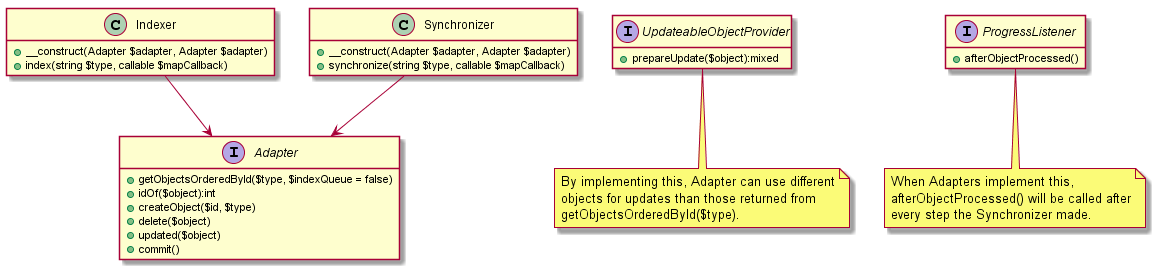

The diagram above was rendered by PlantUML. Its source (embedded in the PNG):
@startuml

hide empty methods
hide empty fields

class Indexer {
    +__construct(Adapter $adapter, Adapter $adapter)
    +index(string $type, callable $mapCallback)
}

class Synchronizer {
    +__construct(Adapter $adapter, Adapter $adapter)
    +synchronize(string $type, callable $mapCallback)
}

interface Adapter {
    +getObjectsOrderedById($type, $indexQueue = false)
    +idOf($object):int
    +createObject($id, $type)
    +delete($object)
    +updated($object)
    +commit()
}

interface UpdateableObjectProvider {
    +prepareUpdate($object):mixed
}
note bottom: By implementing this, Adapter can use different\nobjects for updates than those returned from\ngetObjectsOrderedById($type).

interface ProgressListener {
    +afterObjectProcessed()
}
note bottom: When Adapters implement this,\nafterObjectProcessed() will be called after\nevery step the Synchronizer made.

Synchronizer --> Adapter
Indexer --> Adapter

@enduml